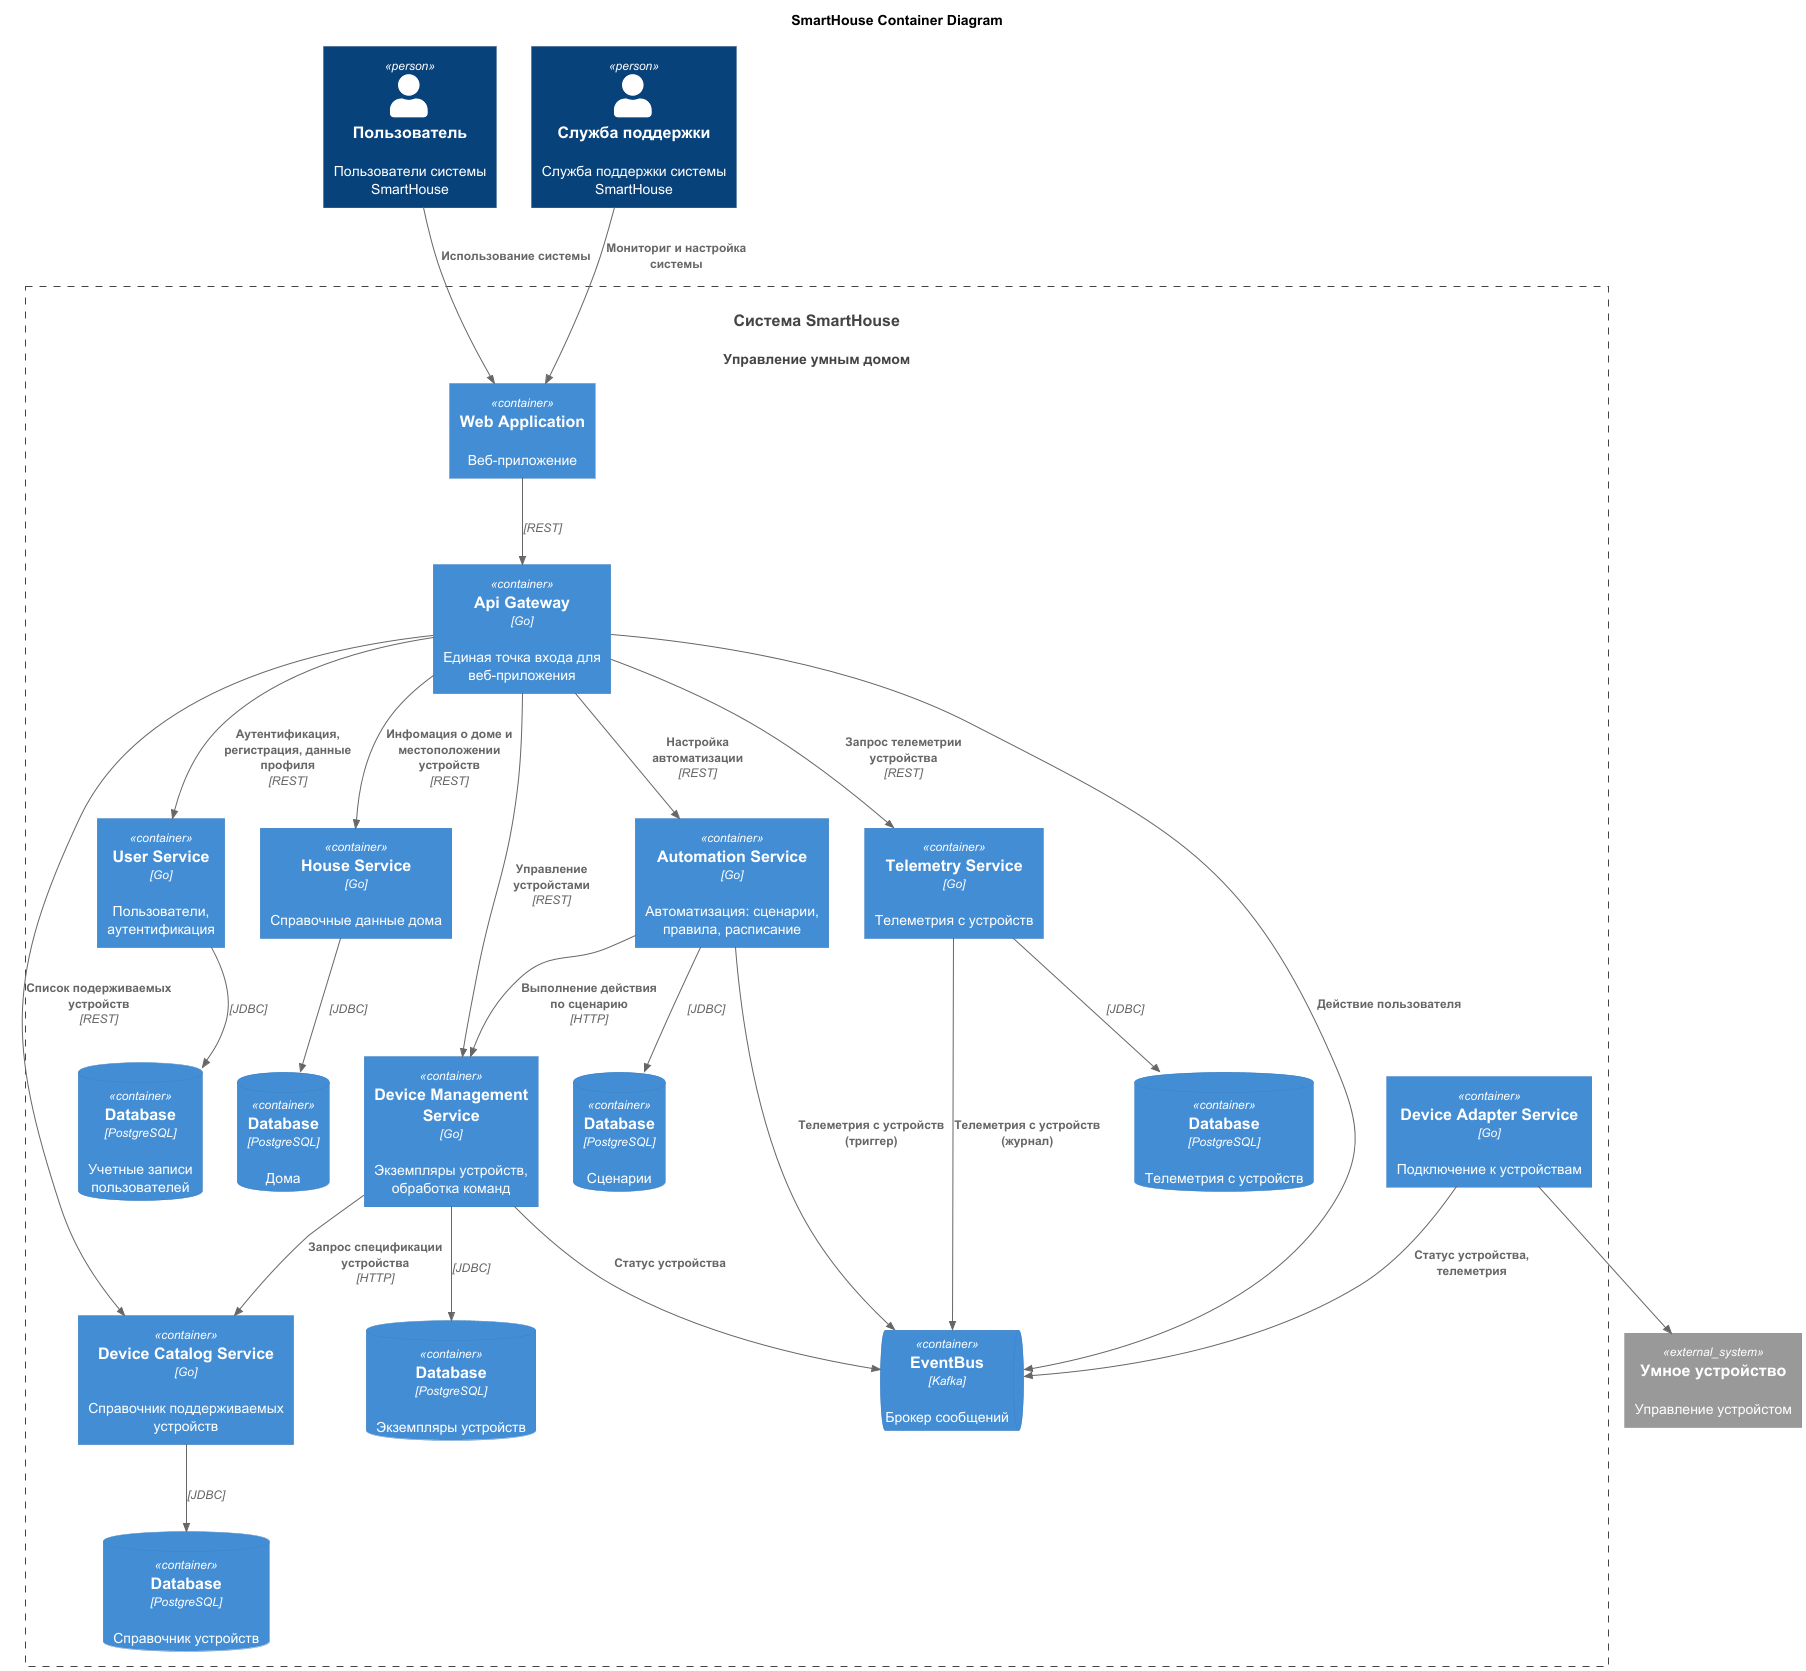

The diagram above was rendered by PlantUML. Its source (embedded in the PNG):
@startuml
title SmartHouse Container Diagram

top to bottom direction

!includeurl https://raw.githubusercontent.com/RicardoNiepel/C4-PlantUML/master/C4_Component.puml

Person(user, "Пользователь", "Пользователи системы SmartHouse")
Person(support, "Служба поддержки", "Служба поддержки системы SmartHouse")
System(SmartHouseSystem, "Система SmartHouse", "Управление умным домом")

System_Ext(device, "Умное устройство", "Управление устройстом")

Container_Boundary(SmartHouseSystem, "Система SmartHouse") {
  Container(WebApp, "Web Application", "", "Веб-приложение")
  Container(ApiGateway, "Api Gateway", "Go", "Единая точка входа для веб-приложения")

  Container(UserService, "User Service", "Go", "Пользователи, аутентификация")
  ContainerDb(UserServiceDB, "Database", "PostgreSQL", "Учетные записи пользователей")

  Container(HouseService, "House Service", "Go", "Справочные данные дома")
  ContainerDb(HouseServiceDB, "Database", "PostgreSQL", "Дома")

  Container(DeviceManagementService, "Device Management Service", "Go", "Экземпляры устройств, обработка команд")
  ContainerDb(DeviceManagementServiceDB, "Database", "PostgreSQL", "Экземпляры устройств")

  Container(DeviceCatalogService, "Device Catalog Service", "Go", "Справочник поддерживаемых устройств")
  ContainerDb(DeviceCatalogServiceDB, "Database", "PostgreSQL", "Справочник устройств")

  Container(AutomationService, "Automation Service", "Go", "Автоматизация: сценарии, правила, расписание")
  ContainerDb(AutomationServiceDB, "Database", "PostgreSQL", "Сценарии")

  Container(TelemetryService, "Telemetry Service", "Go", "Телеметрия с устройств")
  ContainerDb(TelemetryServiceDB, "Database", "PostgreSQL", "Телеметрия с устройств")

  ContainerQueue(EventBus, "EventBus", "Kafka", "Брокер сообщений")

  Container(DeviceAdapterService, "Device Adapter Service", "Go", "Подключение к устройствам")

  }
}

Rel(user, WebApp, "Использование системы")
Rel(support, WebApp, "Мониториг и настройка системы")

Rel(WebApp, ApiGateway, "", "REST")
Rel(ApiGateway, UserService, "Аутентификация, регистрация, данные профиля", "REST")
Rel(ApiGateway, HouseService, "Инфомация о доме и местоположении устройств", "REST")
Rel(ApiGateway, DeviceManagementService, "Управление устройстами", "REST")
Rel(ApiGateway, DeviceCatalogService, "Список подерживаемых устройств", "REST")
Rel(ApiGateway, AutomationService, "Настройка автоматизации", "REST")
Rel(ApiGateway, TelemetryService, "Запрос телеметрии устройства", "REST")

Rel(UserService, UserServiceDB, "", "JDBC")
Rel(HouseService, HouseServiceDB, "", "JDBC")
Rel(DeviceManagementService, DeviceManagementServiceDB, "", "JDBC")
Rel(DeviceCatalogService, DeviceCatalogServiceDB, "", "JDBC")
Rel(AutomationService, AutomationServiceDB, "", "JDBC")
Rel(TelemetryService, TelemetryServiceDB, "", "JDBC")

Rel(TelemetryService, EventBus, "Телеметрия с устройств (журнал)")
Rel(AutomationService, EventBus, "Телеметрия с устройств (триггер)")
Rel(ApiGateway, EventBus, "Действие пользователя")
Rel(DeviceManagementService, DeviceCatalogService, "Запрос спецификации устройства", "HTTP")
Rel(DeviceManagementService, EventBus, "Статус устройства")
Rel(DeviceAdapterService, EventBus, "Статус устройства, телеметрия")
Rel(DeviceAdapterService, device, "")
Rel(AutomationService, DeviceManagementService, "Выполнение действия по сценарию", "HTTP")

@enduml